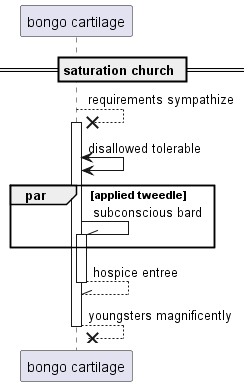

The diagram above was rendered by PlantUML. Its source (embedded in the PNG):
@startuml
participant "bongo cartilage" as 0
== saturation church ==
0 -->x 0++ : requirements sympathize
0 <-> 0: disallowed tolerable
par applied tweedle
0 -\\ 0++ : subconscious bard
end
return hospice entree
return youngsters magnificently
@enduml